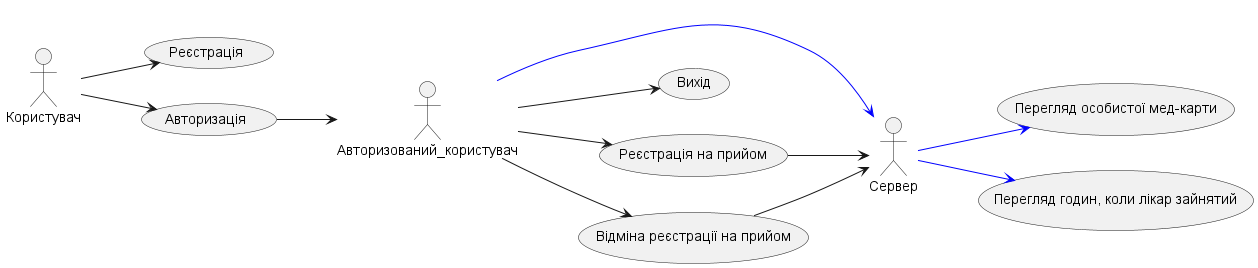

The diagram above was rendered by PlantUML. Its source (embedded in the PNG):
@startuml
left to right direction
Користувач --> (Реєстрація)
Користувач --> (Авторизація)
(Авторизація) --> Авторизований_користувач
Авторизований_користувач -[#Blue]-> Сервер
Авторизований_користувач --> (Вихід)
Сервер -[#Blue]-> (Перегляд особистої мед-карти)
Сервер -[#Blue]-> (Перегляд годин, коли лікар зайнятий)
Авторизований_користувач --> (Реєстрація на прийом)
Авторизований_користувач --> (Відміна реєстрації на прийом)
(Реєстрація на прийом) --> Сервер
(Відміна реєстрації на прийом) --> Сервер
@enduml